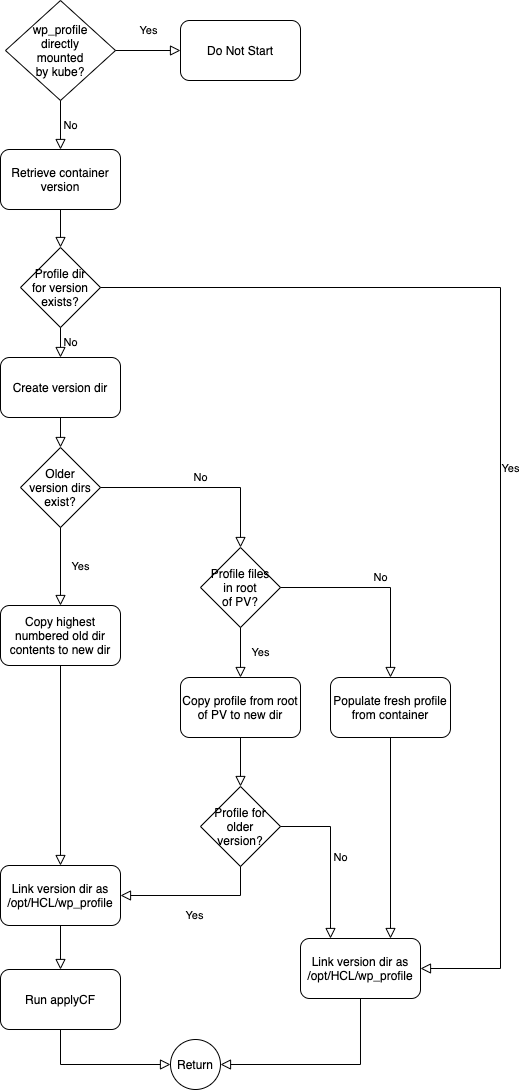

The diagram above was exported from draw.io. Its source (the exported page's mxGraphModel, read from the mxfile embedded in the PNG):
<mxGraphModel dx="1106" dy="933" grid="1" gridSize="10" guides="1" tooltips="1" connect="1" arrows="1" fold="1" page="1" pageScale="1" pageWidth="827" pageHeight="1169" math="0" shadow="0">
  <root>
    <mxCell id="I5c1HN6LvcOkR2_-1iVo-0" />
    <mxCell id="I5c1HN6LvcOkR2_-1iVo-1" parent="I5c1HN6LvcOkR2_-1iVo-0" />
    <mxCell id="I5c1HN6LvcOkR2_-1iVo-2" value="Retrieve container&lt;br&gt;version" style="rounded=1;whiteSpace=wrap;html=1;" vertex="1" parent="I5c1HN6LvcOkR2_-1iVo-1">
      <mxGeometry x="230" y="190" width="120" height="60" as="geometry" />
    </mxCell>
    <mxCell id="I5c1HN6LvcOkR2_-1iVo-3" value="Profile dir&lt;br&gt;for version exists?" style="rhombus;whiteSpace=wrap;html=1;" vertex="1" parent="I5c1HN6LvcOkR2_-1iVo-1">
      <mxGeometry x="250" y="288" width="80" height="80" as="geometry" />
    </mxCell>
    <mxCell id="I5c1HN6LvcOkR2_-1iVo-4" value="Run applyCF" style="rounded=1;whiteSpace=wrap;html=1;" vertex="1" parent="I5c1HN6LvcOkR2_-1iVo-1">
      <mxGeometry x="230" y="1010" width="120" height="60" as="geometry" />
    </mxCell>
    <mxCell id="I5c1HN6LvcOkR2_-1iVo-5" value="Older&lt;br&gt;version dirs&lt;br&gt;exist?" style="rhombus;whiteSpace=wrap;html=1;" vertex="1" parent="I5c1HN6LvcOkR2_-1iVo-1">
      <mxGeometry x="250" y="488" width="80" height="80" as="geometry" />
    </mxCell>
    <mxCell id="I5c1HN6LvcOkR2_-1iVo-6" value="Create version dir" style="rounded=1;whiteSpace=wrap;html=1;" vertex="1" parent="I5c1HN6LvcOkR2_-1iVo-1">
      <mxGeometry x="230" y="398" width="120" height="60" as="geometry" />
    </mxCell>
    <mxCell id="I5c1HN6LvcOkR2_-1iVo-7" value="Profile files&lt;br&gt;in root&lt;br&gt;of PV?" style="rhombus;whiteSpace=wrap;html=1;" vertex="1" parent="I5c1HN6LvcOkR2_-1iVo-1">
      <mxGeometry x="430" y="588" width="80" height="80" as="geometry" />
    </mxCell>
    <mxCell id="I5c1HN6LvcOkR2_-1iVo-8" value="Copy highest numbered old dir contents to new dir" style="rounded=1;whiteSpace=wrap;html=1;" vertex="1" parent="I5c1HN6LvcOkR2_-1iVo-1">
      <mxGeometry x="230" y="646" width="120" height="60" as="geometry" />
    </mxCell>
    <mxCell id="I5c1HN6LvcOkR2_-1iVo-9" value="Copy profile from root of PV to new dir" style="rounded=1;whiteSpace=wrap;html=1;" vertex="1" parent="I5c1HN6LvcOkR2_-1iVo-1">
      <mxGeometry x="410" y="718" width="120" height="60" as="geometry" />
    </mxCell>
    <mxCell id="kKbETkGJwa7l_gVGkL7E-0" value="" style="rounded=0;html=1;jettySize=auto;orthogonalLoop=1;fontSize=11;endArrow=block;endFill=0;endSize=8;strokeWidth=1;shadow=0;labelBackgroundColor=none;edgeStyle=orthogonalEdgeStyle;exitX=0.5;exitY=1;exitDx=0;exitDy=0;" edge="1" parent="I5c1HN6LvcOkR2_-1iVo-1" source="I5c1HN6LvcOkR2_-1iVo-2">
      <mxGeometry relative="1" as="geometry">
        <mxPoint x="240" y="268" as="sourcePoint" />
        <mxPoint x="290" y="288" as="targetPoint" />
      </mxGeometry>
    </mxCell>
    <mxCell id="kKbETkGJwa7l_gVGkL7E-3" value="Link version dir as /opt/HCL/wp_profile" style="rounded=1;whiteSpace=wrap;html=1;" vertex="1" parent="I5c1HN6LvcOkR2_-1iVo-1">
      <mxGeometry x="230" y="906" width="120" height="60" as="geometry" />
    </mxCell>
    <mxCell id="kKbETkGJwa7l_gVGkL7E-5" value="Profile for&lt;br&gt;older&lt;br&gt;version?" style="rhombus;whiteSpace=wrap;html=1;" vertex="1" parent="I5c1HN6LvcOkR2_-1iVo-1">
      <mxGeometry x="430" y="827" width="80" height="80" as="geometry" />
    </mxCell>
    <mxCell id="lkCUeuq_fODZFsfthsMV-0" value="Yes" style="edgeStyle=orthogonalEdgeStyle;rounded=0;html=1;jettySize=auto;orthogonalLoop=1;fontSize=11;endArrow=block;endFill=0;endSize=8;strokeWidth=1;shadow=0;labelBackgroundColor=none;exitX=1;exitY=0.5;exitDx=0;exitDy=0;entryX=1;entryY=0.5;entryDx=0;entryDy=0;" edge="1" parent="I5c1HN6LvcOkR2_-1iVo-1" source="I5c1HN6LvcOkR2_-1iVo-3" target="qaaMixTp8wZDYhdTRYe6-1">
      <mxGeometry y="10" relative="1" as="geometry">
        <mxPoint as="offset" />
        <mxPoint x="400" y="398" as="sourcePoint" />
        <mxPoint x="-20" y="808" as="targetPoint" />
        <Array as="points">
          <mxPoint x="730" y="328" />
          <mxPoint x="730" y="1009" />
        </Array>
      </mxGeometry>
    </mxCell>
    <mxCell id="nFMER09OqmX6Zb4SE37P-0" value="No" style="edgeStyle=orthogonalEdgeStyle;rounded=0;html=1;jettySize=auto;orthogonalLoop=1;fontSize=11;endArrow=block;endFill=0;endSize=8;strokeWidth=1;shadow=0;labelBackgroundColor=none;exitX=0.5;exitY=1;exitDx=0;exitDy=0;" edge="1" parent="I5c1HN6LvcOkR2_-1iVo-1" source="I5c1HN6LvcOkR2_-1iVo-3">
      <mxGeometry y="10" relative="1" as="geometry">
        <mxPoint as="offset" />
        <mxPoint x="240" y="828" as="sourcePoint" />
        <mxPoint x="290" y="398" as="targetPoint" />
      </mxGeometry>
    </mxCell>
    <mxCell id="nFMER09OqmX6Zb4SE37P-1" value="" style="rounded=0;html=1;jettySize=auto;orthogonalLoop=1;fontSize=11;endArrow=block;endFill=0;endSize=8;strokeWidth=1;shadow=0;labelBackgroundColor=none;edgeStyle=orthogonalEdgeStyle;entryX=0.5;entryY=0;entryDx=0;entryDy=0;" edge="1" parent="I5c1HN6LvcOkR2_-1iVo-1" target="I5c1HN6LvcOkR2_-1iVo-5">
      <mxGeometry relative="1" as="geometry">
        <mxPoint x="290" y="458" as="sourcePoint" />
        <mxPoint x="300" y="298" as="targetPoint" />
      </mxGeometry>
    </mxCell>
    <mxCell id="F8HWr8QFGzZ6M7qYVPK2-0" value="Yes" style="rounded=0;html=1;jettySize=auto;orthogonalLoop=1;fontSize=11;endArrow=block;endFill=0;endSize=8;strokeWidth=1;shadow=0;labelBackgroundColor=none;edgeStyle=orthogonalEdgeStyle;exitX=0.5;exitY=1;exitDx=0;exitDy=0;entryX=0.5;entryY=0;entryDx=0;entryDy=0;" edge="1" parent="I5c1HN6LvcOkR2_-1iVo-1" source="I5c1HN6LvcOkR2_-1iVo-5" target="I5c1HN6LvcOkR2_-1iVo-8">
      <mxGeometry y="20" relative="1" as="geometry">
        <mxPoint as="offset" />
        <mxPoint x="240" y="398" as="sourcePoint" />
        <mxPoint x="290" y="598" as="targetPoint" />
      </mxGeometry>
    </mxCell>
    <mxCell id="F8HWr8QFGzZ6M7qYVPK2-1" value="No" style="edgeStyle=orthogonalEdgeStyle;rounded=0;html=1;jettySize=auto;orthogonalLoop=1;fontSize=11;endArrow=block;endFill=0;endSize=8;strokeWidth=1;shadow=0;labelBackgroundColor=none;exitX=1;exitY=0.5;exitDx=0;exitDy=0;entryX=0.5;entryY=0;entryDx=0;entryDy=0;" edge="1" parent="I5c1HN6LvcOkR2_-1iVo-1" source="I5c1HN6LvcOkR2_-1iVo-5" target="I5c1HN6LvcOkR2_-1iVo-7">
      <mxGeometry y="10" relative="1" as="geometry">
        <mxPoint as="offset" />
        <mxPoint x="300" y="378" as="sourcePoint" />
        <mxPoint x="300" y="408" as="targetPoint" />
      </mxGeometry>
    </mxCell>
    <mxCell id="F8HWr8QFGzZ6M7qYVPK2-2" value="Yes" style="rounded=0;html=1;jettySize=auto;orthogonalLoop=1;fontSize=11;endArrow=block;endFill=0;endSize=8;strokeWidth=1;shadow=0;labelBackgroundColor=none;edgeStyle=orthogonalEdgeStyle;exitX=0.5;exitY=1;exitDx=0;exitDy=0;entryX=0.5;entryY=0;entryDx=0;entryDy=0;" edge="1" parent="I5c1HN6LvcOkR2_-1iVo-1" source="I5c1HN6LvcOkR2_-1iVo-7" target="I5c1HN6LvcOkR2_-1iVo-9">
      <mxGeometry y="20" relative="1" as="geometry">
        <mxPoint as="offset" />
        <mxPoint x="300" y="578" as="sourcePoint" />
        <mxPoint x="300" y="608" as="targetPoint" />
      </mxGeometry>
    </mxCell>
    <mxCell id="F8HWr8QFGzZ6M7qYVPK2-3" value="No" style="edgeStyle=orthogonalEdgeStyle;rounded=0;html=1;jettySize=auto;orthogonalLoop=1;fontSize=11;endArrow=block;endFill=0;endSize=8;strokeWidth=1;shadow=0;labelBackgroundColor=none;exitX=1;exitY=0.5;exitDx=0;exitDy=0;entryX=0.5;entryY=0;entryDx=0;entryDy=0;" edge="1" parent="I5c1HN6LvcOkR2_-1iVo-1" target="F8HWr8QFGzZ6M7qYVPK2-4">
      <mxGeometry y="10" relative="1" as="geometry">
        <mxPoint as="offset" />
        <mxPoint x="510" y="628" as="sourcePoint" />
        <mxPoint x="650" y="688" as="targetPoint" />
      </mxGeometry>
    </mxCell>
    <mxCell id="F8HWr8QFGzZ6M7qYVPK2-4" value="Populate fresh profile from container" style="rounded=1;whiteSpace=wrap;html=1;" vertex="1" parent="I5c1HN6LvcOkR2_-1iVo-1">
      <mxGeometry x="560" y="718" width="120" height="60" as="geometry" />
    </mxCell>
    <mxCell id="F8HWr8QFGzZ6M7qYVPK2-5" value="" style="rounded=0;html=1;jettySize=auto;orthogonalLoop=1;fontSize=11;endArrow=block;endFill=0;endSize=8;strokeWidth=1;shadow=0;labelBackgroundColor=none;edgeStyle=orthogonalEdgeStyle;entryX=0.5;entryY=0;entryDx=0;entryDy=0;exitX=0.5;exitY=1;exitDx=0;exitDy=0;" edge="1" parent="I5c1HN6LvcOkR2_-1iVo-1" source="I5c1HN6LvcOkR2_-1iVo-9" target="kKbETkGJwa7l_gVGkL7E-5">
      <mxGeometry relative="1" as="geometry">
        <mxPoint x="300" y="468" as="sourcePoint" />
        <mxPoint x="300" y="498" as="targetPoint" />
      </mxGeometry>
    </mxCell>
    <mxCell id="F8HWr8QFGzZ6M7qYVPK2-7" value="Yes" style="rounded=0;html=1;jettySize=auto;orthogonalLoop=1;fontSize=11;endArrow=block;endFill=0;endSize=8;strokeWidth=1;shadow=0;labelBackgroundColor=none;edgeStyle=orthogonalEdgeStyle;exitX=0.5;exitY=1;exitDx=0;exitDy=0;entryX=1;entryY=0.5;entryDx=0;entryDy=0;" edge="1" parent="I5c1HN6LvcOkR2_-1iVo-1" source="kKbETkGJwa7l_gVGkL7E-5" target="kKbETkGJwa7l_gVGkL7E-3">
      <mxGeometry y="20" relative="1" as="geometry">
        <mxPoint as="offset" />
        <mxPoint x="480" y="678" as="sourcePoint" />
        <mxPoint x="480" y="728" as="targetPoint" />
      </mxGeometry>
    </mxCell>
    <mxCell id="F8HWr8QFGzZ6M7qYVPK2-8" value="" style="rounded=0;html=1;jettySize=auto;orthogonalLoop=1;fontSize=11;endArrow=block;endFill=0;endSize=8;strokeWidth=1;shadow=0;labelBackgroundColor=none;edgeStyle=orthogonalEdgeStyle;entryX=0.5;entryY=0;entryDx=0;entryDy=0;exitX=0.5;exitY=1;exitDx=0;exitDy=0;" edge="1" parent="I5c1HN6LvcOkR2_-1iVo-1" source="I5c1HN6LvcOkR2_-1iVo-8" target="kKbETkGJwa7l_gVGkL7E-3">
      <mxGeometry relative="1" as="geometry">
        <mxPoint x="480" y="788" as="sourcePoint" />
        <mxPoint x="480" y="837" as="targetPoint" />
      </mxGeometry>
    </mxCell>
    <mxCell id="F8HWr8QFGzZ6M7qYVPK2-9" value="" style="rounded=0;html=1;jettySize=auto;orthogonalLoop=1;fontSize=11;endArrow=block;endFill=0;endSize=8;strokeWidth=1;shadow=0;labelBackgroundColor=none;edgeStyle=orthogonalEdgeStyle;entryX=0.75;entryY=0;entryDx=0;entryDy=0;exitX=0.5;exitY=1;exitDx=0;exitDy=0;" edge="1" parent="I5c1HN6LvcOkR2_-1iVo-1" source="F8HWr8QFGzZ6M7qYVPK2-4" target="qaaMixTp8wZDYhdTRYe6-1">
      <mxGeometry relative="1" as="geometry">
        <mxPoint x="490" y="798" as="sourcePoint" />
        <mxPoint x="490" y="847" as="targetPoint" />
      </mxGeometry>
    </mxCell>
    <mxCell id="F8HWr8QFGzZ6M7qYVPK2-10" value="" style="rounded=0;html=1;jettySize=auto;orthogonalLoop=1;fontSize=11;endArrow=block;endFill=0;endSize=8;strokeWidth=1;shadow=0;labelBackgroundColor=none;edgeStyle=orthogonalEdgeStyle;entryX=0.5;entryY=0;entryDx=0;entryDy=0;exitX=0.5;exitY=1;exitDx=0;exitDy=0;" edge="1" parent="I5c1HN6LvcOkR2_-1iVo-1" source="kKbETkGJwa7l_gVGkL7E-3" target="I5c1HN6LvcOkR2_-1iVo-4">
      <mxGeometry relative="1" as="geometry">
        <mxPoint x="500" y="808" as="sourcePoint" />
        <mxPoint x="500" y="857" as="targetPoint" />
      </mxGeometry>
    </mxCell>
    <mxCell id="e7dvWE-6kN-DyLPRTGBT-0" value="No" style="edgeStyle=orthogonalEdgeStyle;rounded=0;html=1;jettySize=auto;orthogonalLoop=1;fontSize=11;endArrow=block;endFill=0;endSize=8;strokeWidth=1;shadow=0;labelBackgroundColor=none;exitX=1;exitY=0.5;exitDx=0;exitDy=0;entryX=0.25;entryY=0;entryDx=0;entryDy=0;startArrow=none;" edge="1" parent="I5c1HN6LvcOkR2_-1iVo-1" source="kKbETkGJwa7l_gVGkL7E-5" target="qaaMixTp8wZDYhdTRYe6-1">
      <mxGeometry y="10" relative="1" as="geometry">
        <mxPoint as="offset" />
        <mxPoint x="520" y="638" as="sourcePoint" />
        <mxPoint x="660" y="728" as="targetPoint" />
      </mxGeometry>
    </mxCell>
    <mxCell id="e7dvWE-6kN-DyLPRTGBT-2" value="wp_profile&lt;br&gt;directly&lt;br&gt;mounted&lt;br&gt;by kube?" style="rhombus;whiteSpace=wrap;html=1;" vertex="1" parent="I5c1HN6LvcOkR2_-1iVo-1">
      <mxGeometry x="235" y="41" width="110" height="100" as="geometry" />
    </mxCell>
    <mxCell id="e7dvWE-6kN-DyLPRTGBT-3" value="No" style="edgeStyle=orthogonalEdgeStyle;rounded=0;html=1;jettySize=auto;orthogonalLoop=1;fontSize=11;endArrow=block;endFill=0;endSize=8;strokeWidth=1;shadow=0;labelBackgroundColor=none;exitX=0.5;exitY=1;exitDx=0;exitDy=0;" edge="1" parent="I5c1HN6LvcOkR2_-1iVo-1" source="e7dvWE-6kN-DyLPRTGBT-2">
      <mxGeometry y="10" relative="1" as="geometry">
        <mxPoint as="offset" />
        <mxPoint x="300" y="378" as="sourcePoint" />
        <mxPoint x="290" y="190" as="targetPoint" />
      </mxGeometry>
    </mxCell>
    <mxCell id="e7dvWE-6kN-DyLPRTGBT-4" value="Yes" style="rounded=0;html=1;jettySize=auto;orthogonalLoop=1;fontSize=11;endArrow=block;endFill=0;endSize=8;strokeWidth=1;shadow=0;labelBackgroundColor=none;edgeStyle=orthogonalEdgeStyle;exitX=1;exitY=0.5;exitDx=0;exitDy=0;" edge="1" parent="I5c1HN6LvcOkR2_-1iVo-1" source="e7dvWE-6kN-DyLPRTGBT-2">
      <mxGeometry y="20" relative="1" as="geometry">
        <mxPoint as="offset" />
        <mxPoint x="300" y="611" as="sourcePoint" />
        <mxPoint x="410" y="91" as="targetPoint" />
      </mxGeometry>
    </mxCell>
    <mxCell id="e7dvWE-6kN-DyLPRTGBT-5" value="Do Not Start" style="rounded=1;whiteSpace=wrap;html=1;" vertex="1" parent="I5c1HN6LvcOkR2_-1iVo-1">
      <mxGeometry x="410" y="61" width="120" height="60" as="geometry" />
    </mxCell>
    <mxCell id="qaaMixTp8wZDYhdTRYe6-1" value="Link version dir as /opt/HCL/wp_profile" style="rounded=1;whiteSpace=wrap;html=1;" vertex="1" parent="I5c1HN6LvcOkR2_-1iVo-1">
      <mxGeometry x="530" y="979" width="120" height="60" as="geometry" />
    </mxCell>
    <mxCell id="qaaMixTp8wZDYhdTRYe6-3" value="Return" style="ellipse;whiteSpace=wrap;html=1;aspect=fixed;" vertex="1" parent="I5c1HN6LvcOkR2_-1iVo-1">
      <mxGeometry x="400" y="1080" width="50" height="50" as="geometry" />
    </mxCell>
    <mxCell id="qaaMixTp8wZDYhdTRYe6-4" value="" style="rounded=0;html=1;jettySize=auto;orthogonalLoop=1;fontSize=11;endArrow=block;endFill=0;endSize=8;strokeWidth=1;shadow=0;labelBackgroundColor=none;edgeStyle=orthogonalEdgeStyle;entryX=0;entryY=0.5;entryDx=0;entryDy=0;exitX=0.5;exitY=1;exitDx=0;exitDy=0;" edge="1" parent="I5c1HN6LvcOkR2_-1iVo-1" source="I5c1HN6LvcOkR2_-1iVo-4" target="qaaMixTp8wZDYhdTRYe6-3">
      <mxGeometry relative="1" as="geometry">
        <mxPoint x="300" y="989" as="sourcePoint" />
        <mxPoint x="300" y="1020" as="targetPoint" />
        <Array as="points">
          <mxPoint x="290" y="1105" />
        </Array>
      </mxGeometry>
    </mxCell>
    <mxCell id="qaaMixTp8wZDYhdTRYe6-5" value="" style="rounded=0;html=1;jettySize=auto;orthogonalLoop=1;fontSize=11;endArrow=block;endFill=0;endSize=8;strokeWidth=1;shadow=0;labelBackgroundColor=none;edgeStyle=orthogonalEdgeStyle;entryX=1;entryY=0.5;entryDx=0;entryDy=0;exitX=0.5;exitY=1;exitDx=0;exitDy=0;" edge="1" parent="I5c1HN6LvcOkR2_-1iVo-1" source="qaaMixTp8wZDYhdTRYe6-1" target="qaaMixTp8wZDYhdTRYe6-3">
      <mxGeometry relative="1" as="geometry">
        <mxPoint x="310" y="999" as="sourcePoint" />
        <mxPoint x="310" y="1030" as="targetPoint" />
      </mxGeometry>
    </mxCell>
  </root>
</mxGraphModel>